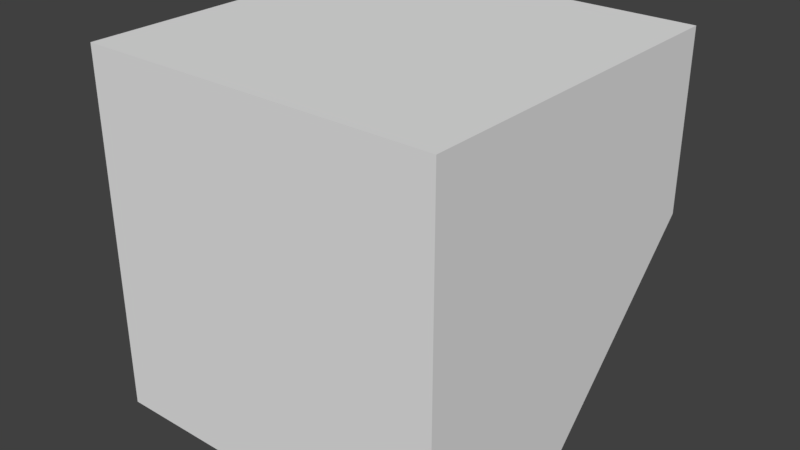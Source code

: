 # Source: console.blend  (saved by Blender 2.79.0; exported with 4.5.12 LTS)
import bpy
from mathutils import Matrix  # noqa: F401  (used for matrix-valued properties, if any)

bpy.ops.wm.read_factory_settings(use_empty=True)
scene = bpy.context.scene
scene.name = 'Scene'

# ---- collections
col_collection_1 = bpy.data.collections.new('Collection 1'); scene.collection.children.link(col_collection_1)

# ---- materials (node trees are filled in below, after node groups)
mat_material = bpy.data.materials.new('Material')
mat_material.alpha_threshold = 0.0
mat_material.use_transparent_shadow = False
mat_material.roughness = 0.5
mat_material.line_color = (0.0, 0.0, 0.0, 1.0)

# ---- material node trees

# ---- world
world_world = bpy.data.worlds.new('World'); scene.world = world_world
world_world.color = (0.05088, 0.05088, 0.05088)
world_world.use_sun_shadow = False
world_world.sun_shadow_jitter_overblur = 0.0
world_world.cycles.sampling_method = 'MANUAL'

# ---- meshes
me_cube = bpy.data.meshes.new('Cube')
me_cube.from_pydata([(0.5, -0.5, 0.5), (0.5, 0.5, 0.5), (-0.5, 0.5, 0.5), (-0.5, -0.5, 0.5), (0.5, -0.5, -0.5), (0.5, 0.5, 1.192e-07), (-0.5, 0.5, 1.192e-07), (-0.5, -0.5, -0.5), (0.5, -5.96e-08, 0.5), (-0.5, -2.086e-07, 0.5), (0.5, 2.682e-07, -0.5), (-0.5, 0.0, -0.5)], [], [(8, 1, 2, 9), (2, 1, 5, 6), (8, 0, 4, 10), (3, 7, 4, 0), (9, 2, 6, 11), (10, 11, 6, 5), (4, 7, 11, 10), (3, 9, 11, 7), (1, 8, 10, 5), (0, 8, 9, 3)])
_uv = me_cube.uv_layers.new(name='UVMap')
_uv.uv.foreach_set('vector', [0.3125, 0.9688, 0.3125, 1.0, 0.25, 1.0, 0.25, 0.9688, 0.25, 0.875, 0.1875, 0.875, 0.1875, 0.8477, 0.25, 0.8477, 0.2812, 0.875, 0.3125, 0.875, 0.3125, 0.9375, 0.2812, 0.9375, 0.0625, 0.9375, 0.0625, 1.0, 0.0, 1.0, 0.0, 0.9375, 0.2812, 0.875, 0.25, 0.875, 0.25, 0.9062, 0.2812, 0.9375, 0.1875, 0.9023, 0.25, 0.9023, 0.25, 0.9375, 0.1875, 0.9375, 0.1875, 0.875, 0.25, 0.875, 0.25, 0.9023, 0.1875, 0.9023, 0.3125, 0.875, 0.2812, 0.875, 0.2812, 0.9375, 0.3125, 0.9375, 0.25, 0.875, 0.2812, 0.875, 0.2812, 0.9375, 0.25, 0.9062, 0.3125, 0.9375, 0.3125, 0.9688, 0.25, 0.9688, 0.25, 0.9375])
me_cube.materials.append(mat_material)
me_cube.use_remesh_preserve_volume = False
me_cube.use_remesh_preserve_attributes = False
me_cube.use_mirror_vertex_groups = False
me_cube.update()

# ---- objects
ob_console = bpy.data.objects.new('console', me_cube)

# ---- transforms, parenting, visibility, modifiers, constraints
ob_console.location = (0.0, 0.0, 0.0)
ob_console.lock_rotations_4d = False
ob_console.empty_display_type = 'ARROWS'
ob_console.lineart.crease_threshold = 0.0

# ---- collection membership
col_collection_1.objects.link(ob_console)

# ---- scene / render settings (as saved in the file)
scene.frame_start = 1; scene.frame_end = 250; scene.frame_set(0)
scene.render.engine = 'BLENDER_EEVEE_NEXT'
scene.render.resolution_percentage = 50
scene.render.dither_intensity = 0.0
scene.cycles.use_denoising = False
scene.cycles.samples = 128
scene.cycles.sampling_pattern = 'TABULATED_SOBOL'
scene.cycles.use_adaptive_sampling = False
scene.cycles.use_light_tree = False
scene.cycles.blur_glossy = 0.0
scene.cycles.sample_clamp_indirect = 0.0
scene.view_settings.view_transform = 'Standard'
bpy.context.view_layer.update()

# ---- added for rendering (the .blend has no active camera and no usable light): camera, sun
cam_auto = bpy.data.cameras.new('AutoCamera')
cam_auto.lens = 50.0
cam_auto.sensor_width = 36.0
cam_auto.clip_end = 1000.0
ob_auto_camera = bpy.data.objects.new('AutoCamera', cam_auto)
scene.collection.objects.link(ob_auto_camera)
ob_auto_camera.location = (1.60254, -1.92304, 1.28203)
ob_auto_camera.rotation_euler = (1.09748, -7.21219e-08, 0.694738)
scene.camera = ob_auto_camera
light_auto_sun = bpy.data.lights.new('AutoSun', 'SUN')
light_auto_sun.energy = 3.0
light_auto_sun.angle = 0.0523599
ob_auto_sun = bpy.data.objects.new('AutoSun', light_auto_sun)
scene.collection.objects.link(ob_auto_sun)
ob_auto_sun.rotation_euler = (0.872665, 0.174533, 0.523599)
bpy.context.view_layer.update()
